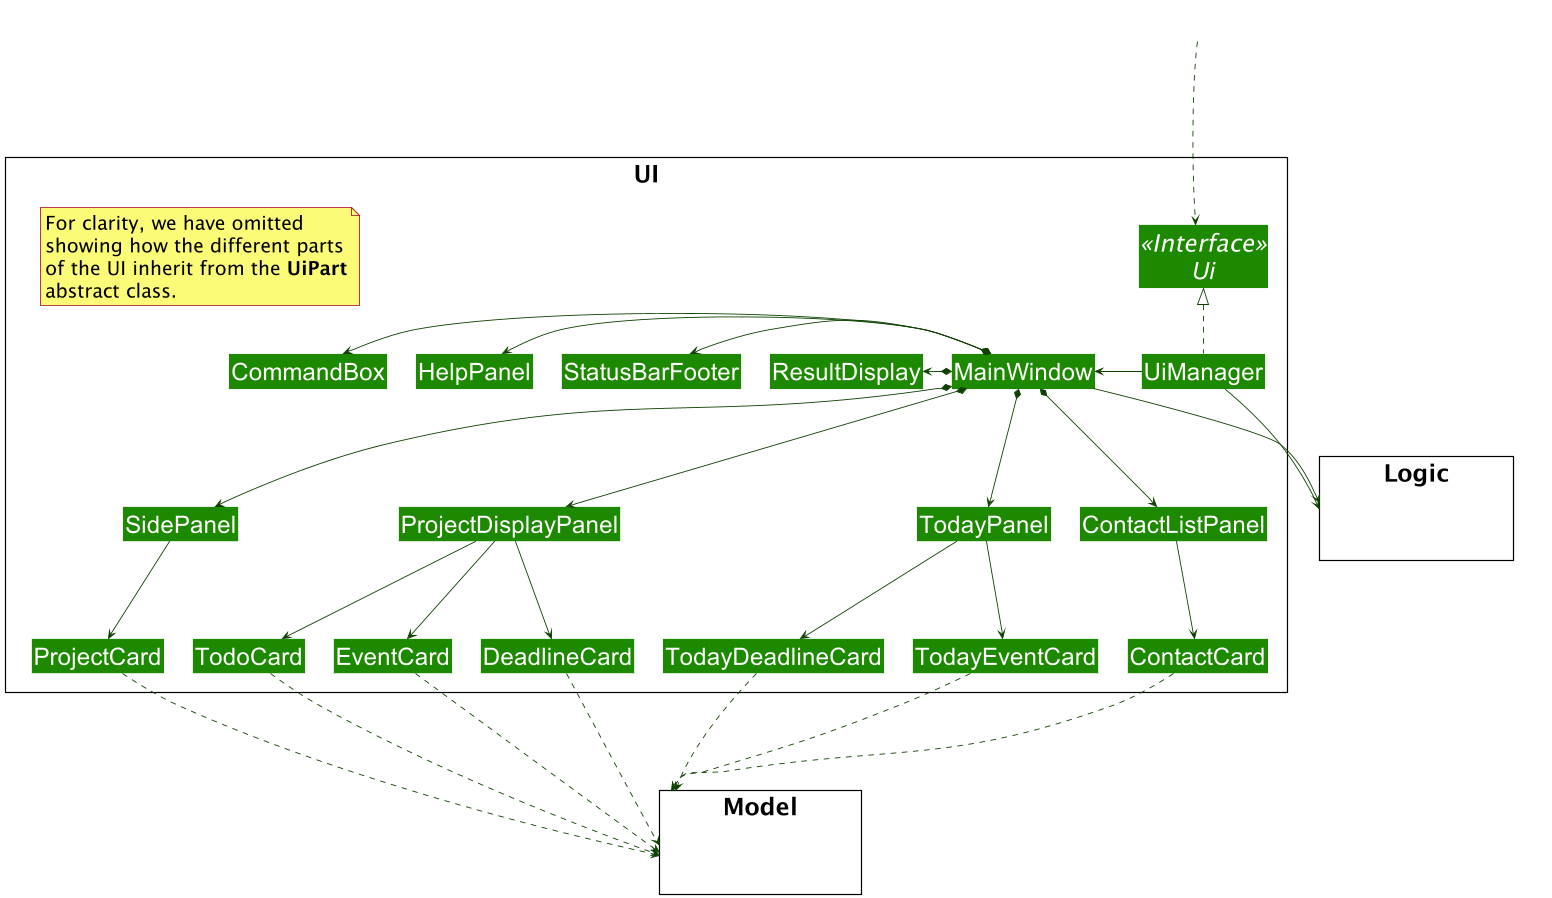

The diagram above was rendered by PlantUML. Its source (embedded in the PNG):
@startuml
!include style.puml
skinparam arrowThickness 1.1
skinparam arrowColor UI_COLOR_T4
skinparam defaultFontSize 30
skinparam classBackgroundColor UI_COLOR
skinparam noteFontSize 24

package UI <<Rectangle>>{
Interface Ui <<Interface>>
Class UiManager
Class MainWindow
Class SidePanel
Class TodayPanel
Class ProjectDisplayPanel
Class HelpPanel
Class ResultDisplay
Class ContactListPanel
Class ContactCard
Class ProjectCard
Class EventCard
Class DeadlineCard
Class TodoCard
Class TodayDeadlineCard
Class TodayEventCard
Class StatusBarFooter
Class CommandBox

note "For clarity, we have omitted\nshowing how the different parts\nof the UI inherit from the **UiPart**\nabstract class." as Note
}

package Model <<Rectangle>> {
Class HiddenModel #FFFFFF
}

package Logic <<Rectangle>> {
Class HiddenLogic #FFFFFF
}

Class HiddenOutside #FFFFFF
HiddenOutside ..> Ui

UiManager .up.|> Ui
UiManager -left--> MainWindow

MainWindow *--left-> HelpPanel
MainWindow *--left-> CommandBox
MainWindow *--left-> ResultDisplay
MainWindow *--left-> StatusBarFooter
MainWindow *--down-> SidePanel
MainWindow *--down-> TodayPanel
MainWindow *--down-> ProjectDisplayPanel
MainWindow *--down-> ContactListPanel

ContactListPanel ---> ContactCard
SidePanel ---> ProjectCard
ProjectDisplayPanel ---> EventCard
ProjectDisplayPanel ---> DeadlineCard
ProjectDisplayPanel ---> TodoCard
TodayPanel ---> TodayDeadlineCard
TodayPanel ---> TodayEventCard

ContactCard .down...> Model
ProjectCard .down...> Model
EventCard .down...> Model
DeadlineCard .down...> Model
TodoCard .down...> Model
TodayDeadlineCard .down...> Model
TodayEventCard .down...> Model

UiManager -down--> Logic
MainWindow -down--> Logic

Ui -[hidden]right--- Model
Ui -[hidden]up--- HiddenOutside
Ui -[hidden]up Logic
UI -[hidden]left Note

@enduml